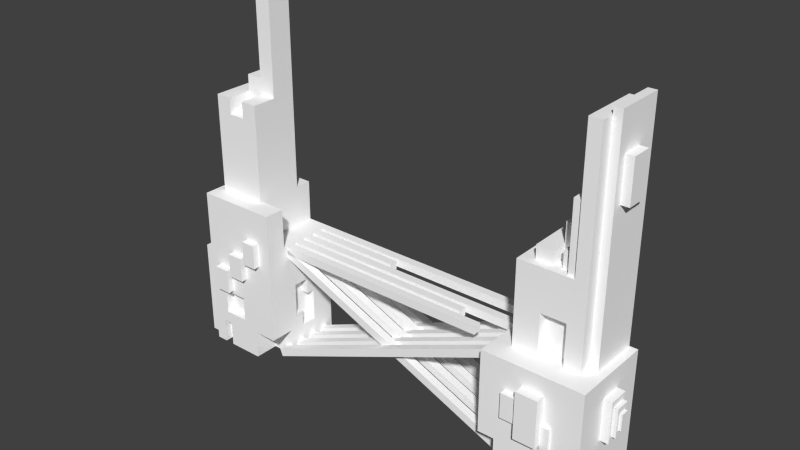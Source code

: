 # Source: architecture.blend  (saved by Blender 2.74.0; exported with 4.5.12 LTS)
import bpy
from mathutils import Matrix  # noqa: F401  (used for matrix-valued properties, if any)

bpy.ops.wm.read_factory_settings(use_empty=True)
scene = bpy.context.scene
scene.name = 'Scene'

# ---- collections
col_collection_1 = bpy.data.collections.new('Collection 1'); scene.collection.children.link(col_collection_1)

# ---- materials (node trees are filled in below, after node groups)
mat_architecture_material = bpy.data.materials.new('architecture_material')
mat_architecture_material.alpha_threshold = 0.0
mat_architecture_material.use_transparent_shadow = False
mat_architecture_material.diffuse_color = (1.0, 1.0, 1.0, 1.0)
mat_architecture_material.roughness = 0.5
mat_architecture_material.specular_intensity = 0.0

# ---- material node trees

# ---- world
world_world = bpy.data.worlds.new('World'); scene.world = world_world
world_world.color = (0.05088, 0.05088, 0.05088)
world_world.use_sun_shadow = False
world_world.sun_shadow_jitter_overblur = 0.0
world_world.cycles.sampling_method = 'MANUAL'
world_world.cycles.sample_map_resolution = 256

# ---- meshes
me_cube_1053 = bpy.data.meshes.new('Cube.1053')
me_cube_1053.from_pydata([(-1.0, -1.0, -1.0), (-1.0, -1.0, 1.0), (-1.0, 1.0, -1.0), (-1.0, 1.0, 1.0), (1.0, -1.0, -1.0), (1.0, -1.0, 1.0), (1.0, 1.0, -1.0), (1.0, 1.0, 1.0)], [], [(1, 3, 2, 0), (3, 7, 6, 2), (7, 5, 4, 6), (5, 1, 0, 4), (0, 2, 6, 4), (5, 7, 3, 1)])
me_cube_1053.materials.append(mat_architecture_material)
me_cube_1053.use_remesh_preserve_volume = False
me_cube_1053.use_remesh_preserve_attributes = False
me_cube_1053.use_mirror_vertex_groups = False
me_cube_1053.update()
me_cube_1052 = bpy.data.meshes.new('Cube.1052')
me_cube_1052.from_pydata([(-1.0, -1.0, -1.0), (-1.0, -1.0, 1.0), (-1.0, 1.0, -1.0), (-1.0, 1.0, 1.0), (1.0, -1.0, -1.0), (1.0, -1.0, 1.0), (1.0, 1.0, -1.0), (1.0, 1.0, 1.0)], [], [(1, 3, 2, 0), (3, 7, 6, 2), (7, 5, 4, 6), (5, 1, 0, 4), (0, 2, 6, 4), (5, 7, 3, 1)])
me_cube_1052.materials.append(mat_architecture_material)
me_cube_1052.use_remesh_preserve_volume = False
me_cube_1052.use_remesh_preserve_attributes = False
me_cube_1052.use_mirror_vertex_groups = False
me_cube_1052.update()
me_cube_1051 = bpy.data.meshes.new('Cube.1051')
me_cube_1051.from_pydata([(-1.0, -1.0, -1.0), (-1.0, -1.0, 1.0), (-1.0, 1.0, -1.0), (-1.0, 1.0, 1.0), (1.0, -1.0, -1.0), (1.0, -1.0, 1.0), (1.0, 1.0, -1.0), (1.0, 1.0, 1.0)], [], [(1, 3, 2, 0), (3, 7, 6, 2), (7, 5, 4, 6), (5, 1, 0, 4), (0, 2, 6, 4), (5, 7, 3, 1)])
me_cube_1051.materials.append(mat_architecture_material)
me_cube_1051.use_remesh_preserve_volume = False
me_cube_1051.use_remesh_preserve_attributes = False
me_cube_1051.use_mirror_vertex_groups = False
me_cube_1051.update()
me_cube_1050 = bpy.data.meshes.new('Cube.1050')
me_cube_1050.from_pydata([(-1.0, -1.0, -1.0), (-1.0, -1.0, 1.0), (-1.0, 1.0, -1.0), (-1.0, 1.0, 1.0), (1.0, -1.0, -1.0), (1.0, -1.0, 1.0), (1.0, 1.0, -1.0), (1.0, 1.0, 1.0)], [], [(1, 3, 2, 0), (3, 7, 6, 2), (7, 5, 4, 6), (5, 1, 0, 4), (0, 2, 6, 4), (5, 7, 3, 1)])
me_cube_1050.materials.append(mat_architecture_material)
me_cube_1050.use_remesh_preserve_volume = False
me_cube_1050.use_remesh_preserve_attributes = False
me_cube_1050.use_mirror_vertex_groups = False
me_cube_1050.update()
me_cube_1049 = bpy.data.meshes.new('Cube.1049')
me_cube_1049.from_pydata([(-1.0, -1.0, -1.0), (-1.0, -1.0, 1.0), (-1.0, 1.0, -1.0), (-1.0, 1.0, 1.0), (1.0, -1.0, -1.0), (1.0, -1.0, 1.0), (1.0, 1.0, -1.0), (1.0, 1.0, 1.0)], [], [(1, 3, 2, 0), (3, 7, 6, 2), (7, 5, 4, 6), (5, 1, 0, 4), (0, 2, 6, 4), (5, 7, 3, 1)])
me_cube_1049.materials.append(mat_architecture_material)
me_cube_1049.use_remesh_preserve_volume = False
me_cube_1049.use_remesh_preserve_attributes = False
me_cube_1049.use_mirror_vertex_groups = False
me_cube_1049.update()
me_cube_1048 = bpy.data.meshes.new('Cube.1048')
me_cube_1048.from_pydata([(-1.0, -1.0, -1.0), (-1.0, -1.0, 1.0), (-1.0, 1.0, -1.0), (-1.0, 1.0, 1.0), (1.0, -1.0, -1.0), (1.0, -1.0, 1.0), (1.0, 1.0, -1.0), (1.0, 1.0, 1.0)], [], [(1, 3, 2, 0), (3, 7, 6, 2), (7, 5, 4, 6), (5, 1, 0, 4), (0, 2, 6, 4), (5, 7, 3, 1)])
me_cube_1048.materials.append(mat_architecture_material)
me_cube_1048.use_remesh_preserve_volume = False
me_cube_1048.use_remesh_preserve_attributes = False
me_cube_1048.use_mirror_vertex_groups = False
me_cube_1048.update()
me_cube_1047 = bpy.data.meshes.new('Cube.1047')
me_cube_1047.from_pydata([(-1.0, -1.0, -1.0), (-1.0, -1.0, 1.0), (-1.0, 1.0, -1.0), (-1.0, 1.0, 1.0), (1.0, -1.0, -1.0), (1.0, -1.0, 1.0), (1.0, 1.0, -1.0), (1.0, 1.0, 1.0)], [], [(1, 3, 2, 0), (3, 7, 6, 2), (7, 5, 4, 6), (5, 1, 0, 4), (0, 2, 6, 4), (5, 7, 3, 1)])
me_cube_1047.materials.append(mat_architecture_material)
me_cube_1047.use_remesh_preserve_volume = False
me_cube_1047.use_remesh_preserve_attributes = False
me_cube_1047.use_mirror_vertex_groups = False
me_cube_1047.update()
me_cube_1046 = bpy.data.meshes.new('Cube.1046')
me_cube_1046.from_pydata([(-1.0, -1.0, -1.0), (-1.0, -1.0, 1.0), (-1.0, 1.0, -1.0), (-1.0, 1.0, 1.0), (1.0, -1.0, -1.0), (1.0, -1.0, 1.0), (1.0, 1.0, -1.0), (1.0, 1.0, 1.0)], [], [(1, 3, 2, 0), (3, 7, 6, 2), (7, 5, 4, 6), (5, 1, 0, 4), (0, 2, 6, 4), (5, 7, 3, 1)])
me_cube_1046.materials.append(mat_architecture_material)
me_cube_1046.use_remesh_preserve_volume = False
me_cube_1046.use_remesh_preserve_attributes = False
me_cube_1046.use_mirror_vertex_groups = False
me_cube_1046.update()
me_cube_1044 = bpy.data.meshes.new('Cube.1044')
me_cube_1044.from_pydata([(-1.0, -1.0, -1.0), (-1.0, -1.0, 1.0), (-1.0, 1.0, -1.0), (-1.0, 1.0, 1.0), (1.0, -1.0, -1.0), (1.0, -1.0, 1.0), (1.0, 1.0, -1.0), (1.0, 1.0, 1.0)], [], [(1, 3, 2, 0), (3, 7, 6, 2), (7, 5, 4, 6), (5, 1, 0, 4), (0, 2, 6, 4), (5, 7, 3, 1)])
me_cube_1044.materials.append(mat_architecture_material)
me_cube_1044.use_remesh_preserve_volume = False
me_cube_1044.use_remesh_preserve_attributes = False
me_cube_1044.use_mirror_vertex_groups = False
me_cube_1044.update()
me_cube_1043 = bpy.data.meshes.new('Cube.1043')
me_cube_1043.from_pydata([(-1.0, -1.0, -1.0), (-1.0, -1.0, 1.0), (-1.0, 1.0, -1.0), (-1.0, 1.0, 1.0), (1.0, -1.0, -1.0), (1.0, -1.0, 1.0), (1.0, 1.0, -1.0), (1.0, 1.0, 1.0)], [], [(1, 3, 2, 0), (3, 7, 6, 2), (7, 5, 4, 6), (5, 1, 0, 4), (0, 2, 6, 4), (5, 7, 3, 1)])
me_cube_1043.materials.append(mat_architecture_material)
me_cube_1043.use_remesh_preserve_volume = False
me_cube_1043.use_remesh_preserve_attributes = False
me_cube_1043.use_mirror_vertex_groups = False
me_cube_1043.update()
me_cube_1042 = bpy.data.meshes.new('Cube.1042')
me_cube_1042.from_pydata([(-1.0, -1.0, -1.0), (-1.0, -1.0, 1.0), (-1.0, 1.0, -1.0), (-1.0, 1.0, 1.0), (1.0, -1.0, -1.0), (1.0, -1.0, 1.0), (1.0, 1.0, -1.0), (1.0, 1.0, 1.0)], [], [(1, 3, 2, 0), (3, 7, 6, 2), (7, 5, 4, 6), (5, 1, 0, 4), (0, 2, 6, 4), (5, 7, 3, 1)])
me_cube_1042.materials.append(mat_architecture_material)
me_cube_1042.use_remesh_preserve_volume = False
me_cube_1042.use_remesh_preserve_attributes = False
me_cube_1042.use_mirror_vertex_groups = False
me_cube_1042.update()
me_cube_1041 = bpy.data.meshes.new('Cube.1041')
me_cube_1041.from_pydata([(-1.0, -1.0, -1.0), (-1.0, -1.0, 1.0), (-1.0, 1.0, -1.0), (-1.0, 1.0, 1.0), (1.0, -1.0, -1.0), (1.0, -1.0, 1.0), (1.0, 1.0, -1.0), (1.0, 1.0, 1.0)], [], [(1, 3, 2, 0), (3, 7, 6, 2), (7, 5, 4, 6), (5, 1, 0, 4), (0, 2, 6, 4), (5, 7, 3, 1)])
me_cube_1041.materials.append(mat_architecture_material)
me_cube_1041.use_remesh_preserve_volume = False
me_cube_1041.use_remesh_preserve_attributes = False
me_cube_1041.use_mirror_vertex_groups = False
me_cube_1041.update()
me_cube_1037 = bpy.data.meshes.new('Cube.1037')
me_cube_1037.from_pydata([(-1.0, -1.0, -1.0), (-1.0, -1.0, 1.0), (-1.0, 1.0, -1.0), (-1.0, 1.0, 1.0), (1.0, -1.0, -1.0), (1.0, -1.0, 1.0), (1.0, 1.0, -1.0), (1.0, 1.0, 1.0)], [], [(1, 3, 2, 0), (3, 7, 6, 2), (7, 5, 4, 6), (5, 1, 0, 4), (0, 2, 6, 4), (5, 7, 3, 1)])
me_cube_1037.materials.append(mat_architecture_material)
me_cube_1037.use_remesh_preserve_volume = False
me_cube_1037.use_remesh_preserve_attributes = False
me_cube_1037.use_mirror_vertex_groups = False
me_cube_1037.update()
me_cube_1036 = bpy.data.meshes.new('Cube.1036')
me_cube_1036.from_pydata([(-1.0, -1.0, -1.0), (-1.0, -1.0, 1.0), (-1.0, 1.0, -1.0), (-1.0, 1.0, 1.0), (1.0, -1.0, -1.0), (1.0, -1.0, 1.0), (1.0, 1.0, -1.0), (1.0, 1.0, 1.0)], [], [(1, 3, 2, 0), (3, 7, 6, 2), (7, 5, 4, 6), (5, 1, 0, 4), (0, 2, 6, 4), (5, 7, 3, 1)])
me_cube_1036.materials.append(mat_architecture_material)
me_cube_1036.use_remesh_preserve_volume = False
me_cube_1036.use_remesh_preserve_attributes = False
me_cube_1036.use_mirror_vertex_groups = False
me_cube_1036.update()
me_cube_1035 = bpy.data.meshes.new('Cube.1035')
me_cube_1035.from_pydata([(-1.0, -1.0, -1.0), (-1.0, -1.0, 1.0), (-1.0, 1.0, -1.0), (-1.0, 1.0, 1.0), (1.0, -1.0, -1.0), (1.0, -1.0, 1.0), (1.0, 1.0, -1.0), (1.0, 1.0, 1.0)], [], [(1, 3, 2, 0), (3, 7, 6, 2), (7, 5, 4, 6), (5, 1, 0, 4), (0, 2, 6, 4), (5, 7, 3, 1)])
me_cube_1035.materials.append(mat_architecture_material)
me_cube_1035.use_remesh_preserve_volume = False
me_cube_1035.use_remesh_preserve_attributes = False
me_cube_1035.use_mirror_vertex_groups = False
me_cube_1035.update()
me_cube_1034 = bpy.data.meshes.new('Cube.1034')
me_cube_1034.from_pydata([(-1.0, -1.0, -1.0), (-1.0, -1.0, 1.0), (-1.0, 1.0, -1.0), (-1.0, 1.0, 1.0), (1.0, -1.0, -1.0), (1.0, -1.0, 1.0), (1.0, 1.0, -1.0), (1.0, 1.0, 1.0)], [], [(1, 3, 2, 0), (3, 7, 6, 2), (7, 5, 4, 6), (5, 1, 0, 4), (0, 2, 6, 4), (5, 7, 3, 1)])
me_cube_1034.materials.append(mat_architecture_material)
me_cube_1034.use_remesh_preserve_volume = False
me_cube_1034.use_remesh_preserve_attributes = False
me_cube_1034.use_mirror_vertex_groups = False
me_cube_1034.update()
me_cube_1033 = bpy.data.meshes.new('Cube.1033')
me_cube_1033.from_pydata([(-1.0, -1.0, -1.0), (-1.0, -1.0, 1.0), (-1.0, 1.0, -1.0), (-1.0, 1.0, 1.0), (1.0, -1.0, -1.0), (1.0, -1.0, 1.0), (1.0, 1.0, -1.0), (1.0, 1.0, 1.0)], [], [(1, 3, 2, 0), (3, 7, 6, 2), (7, 5, 4, 6), (5, 1, 0, 4), (0, 2, 6, 4), (5, 7, 3, 1)])
me_cube_1033.materials.append(mat_architecture_material)
me_cube_1033.use_remesh_preserve_volume = False
me_cube_1033.use_remesh_preserve_attributes = False
me_cube_1033.use_mirror_vertex_groups = False
me_cube_1033.update()
me_cube_1032 = bpy.data.meshes.new('Cube.1032')
me_cube_1032.from_pydata([(-1.0, -1.0, 1.0), (-1.0, 1.0, 1.0), (-1.0, 1.0, -1.0), (-1.0, -1.0, -1.0), (1.0, -1.0, 1.0), (-0.25, -1.0, -1.0), (-0.25, -1.0, -4.768e-07), (0.5, -1.0, -4.768e-07), (0.5, -1.0, -1.0), (1.0, -1.0, -1.0), (1.0, 1.0, 1.0), (1.0, 1.0, -1.0), (0.5, -0.6749, -1.0), (-0.25, -0.6749, -1.0), (-0.25, -0.6749, -4.768e-07), (0.5, -0.6749, -4.768e-07)], [], [(0, 1, 2, 3), (4, 0, 3, 5, 6, 7, 8, 9), (4, 10, 1, 0), (1, 10, 11, 2), (3, 2, 11, 9, 8, 12, 13, 5), (10, 4, 9, 11), (6, 5, 13, 14), (7, 6, 14, 15), (13, 12, 15, 14), (15, 12, 8, 7)])
me_cube_1032.materials.append(mat_architecture_material)
me_cube_1032.use_remesh_preserve_volume = False
me_cube_1032.use_remesh_preserve_attributes = False
me_cube_1032.use_mirror_vertex_groups = False
me_cube_1032.update()
me_cube_1031 = bpy.data.meshes.new('Cube.1031')
me_cube_1031.from_pydata([(-1.0, -1.0, -1.0), (-1.0, -1.0, 1.0), (-1.0, 1.0, -1.0), (-1.0, 1.0, 1.0), (1.0, -1.0, -1.0), (1.0, -1.0, 1.0), (1.0, 1.0, -1.0), (1.0, 1.0, 1.0)], [], [(1, 3, 2, 0), (3, 7, 6, 2), (7, 5, 4, 6), (5, 1, 0, 4), (0, 2, 6, 4), (5, 7, 3, 1)])
me_cube_1031.materials.append(mat_architecture_material)
me_cube_1031.use_remesh_preserve_volume = False
me_cube_1031.use_remesh_preserve_attributes = False
me_cube_1031.use_mirror_vertex_groups = False
me_cube_1031.update()
me_cube_1030 = bpy.data.meshes.new('Cube.1030')
me_cube_1030.from_pydata([(-1.0, -1.0, -1.0), (-1.0, -1.0, 1.0), (-1.0, 1.0, -1.0), (-1.0, 1.0, 1.0), (1.0, -1.0, -1.0), (1.0, -1.0, 1.0), (1.0, 1.0, -1.0), (1.0, 1.0, 1.0)], [], [(1, 3, 2, 0), (3, 7, 6, 2), (7, 5, 4, 6), (5, 1, 0, 4), (0, 2, 6, 4), (5, 7, 3, 1)])
me_cube_1030.materials.append(mat_architecture_material)
me_cube_1030.use_remesh_preserve_volume = False
me_cube_1030.use_remesh_preserve_attributes = False
me_cube_1030.use_mirror_vertex_groups = False
me_cube_1030.update()
me_cube_1029 = bpy.data.meshes.new('Cube.1029')
me_cube_1029.from_pydata([(-1.0, -1.0, -1.0), (-1.0, -1.0, 1.0), (-1.0, 1.0, -1.0), (-1.0, 1.0, 1.0), (1.0, -1.0, -1.0), (1.0, -1.0, 1.0), (1.0, 1.0, -1.0), (1.0, 1.0, 1.0)], [], [(1, 3, 2, 0), (3, 7, 6, 2), (7, 5, 4, 6), (5, 1, 0, 4), (0, 2, 6, 4), (5, 7, 3, 1)])
me_cube_1029.materials.append(mat_architecture_material)
me_cube_1029.use_remesh_preserve_volume = False
me_cube_1029.use_remesh_preserve_attributes = False
me_cube_1029.use_mirror_vertex_groups = False
me_cube_1029.update()
me_cube_1028 = bpy.data.meshes.new('Cube.1028')
me_cube_1028.from_pydata([(-1.0, -1.0, -1.0), (-1.0, -1.0, 1.0), (-1.0, 1.0, -1.0), (-1.0, 1.0, 1.0), (1.0, -1.0, -1.0), (1.0, -1.0, 1.0), (1.0, 1.0, -1.0), (1.0, 1.0, 1.0)], [], [(1, 3, 2, 0), (3, 7, 6, 2), (7, 5, 4, 6), (5, 1, 0, 4), (0, 2, 6, 4), (5, 7, 3, 1)])
me_cube_1028.materials.append(mat_architecture_material)
me_cube_1028.use_remesh_preserve_volume = False
me_cube_1028.use_remesh_preserve_attributes = False
me_cube_1028.use_mirror_vertex_groups = False
me_cube_1028.update()
me_cube_1027 = bpy.data.meshes.new('Cube.1027')
me_cube_1027.from_pydata([(-1.4, -1.0, 1.9), (-1.4, 1.0, 1.9), (-1.4, 1.0, -0.1), (-1.4, -1.0, -0.1), (1.0, -1.0, 1.9), (1.0, -1.0, -0.1), (1.0, 1.0, 1.9), (-0.6612, 1.0, 1.321), (-0.6612, 1.0, 0.5207), (0.1388, 1.0, 1.321), (-0.02121, 1.0, 1.321), (-0.02121, 1.0, 1.801), (-0.5012, 1.0, 1.801), (-0.5012, 1.0, 1.321), (1.0, 1.0, -0.1), (-0.5012, 0.7255, 1.321), (-0.6612, 0.7255, 1.321), (-0.6612, 0.7255, 0.5207), (-0.1012, 1.0, 0.5207), (-0.1012, 1.0, 0.02073), (0.3788, 1.0, 0.02073), (0.3788, 1.0, 0.8207), (0.1388, 1.0, 0.8207), (0.1388, 0.7255, 1.321), (-0.02121, 0.7255, 1.321), (0.1388, 0.7255, 0.5207), (-0.5012, 0.7255, 1.241), (-0.02121, 0.7255, 1.241), (0.1388, 0.8674, 0.5207), (-0.1012, 0.8674, 0.5207), (-0.1012, 0.8674, 0.02073), (0.3788, 0.8674, 0.02073), (0.3788, 0.8674, 0.8207), (0.1388, 0.8674, 0.8207), (-1.0, -1.0, -0.1), (-1.0, 1.0, -0.1), (-1.0, 1.0, -1.1), (-1.0, -1.0, -1.1), (1.0, -1.0, -0.1), (0.2, -1.0, -1.1), (0.2, -1.0, -0.1), (1.0, -1.0, -0.1), (1.0, 1.0, -0.1), (1.0, 1.0, -1.1), (1.0, -0.2, -1.1), (0.2, -0.2, -1.1), (1.0, -0.2, -0.1), (0.2, -0.2, -0.1), (-0.5012, 0.6094, 1.801), (-0.5012, 0.6094, 1.241), (-0.02121, 0.6094, 1.801), (-0.02121, 0.6094, 1.241)], [], [(0, 1, 2, 3), (4, 0, 3, 5), (4, 6, 1, 0), (7, 8, 2, 1, 6, 9, 10, 11, 12, 13), (3, 2, 14, 5), (6, 4, 5, 14), (7, 13, 15, 16), (8, 7, 16, 17), (8, 18, 19, 20, 21, 22, 9, 6, 14, 2), (10, 9, 23, 24), (23, 25, 17, 16, 15, 26, 27, 24), (18, 8, 17, 25, 28, 29), (19, 18, 29, 30), (20, 19, 30, 31), (21, 20, 31, 32), (32, 33, 22, 21), (9, 22, 33, 28, 25, 23), (32, 31, 30, 29, 28, 33), (48, 49, 26, 15, 13, 12), (50, 51, 49, 48), (12, 11, 50, 48), (27, 26, 49, 51), (11, 10, 24, 27, 51, 50), (34, 35, 36, 37), (38, 34, 37, 39, 40, 41), (35, 42, 43, 36), (37, 36, 43, 44, 45, 39), (42, 38, 41, 46, 44, 43), (40, 39, 45, 47), (46, 41, 40, 47), (47, 45, 44, 46)])
me_cube_1027.materials.append(mat_architecture_material)
me_cube_1027.use_remesh_preserve_volume = False
me_cube_1027.use_remesh_preserve_attributes = False
me_cube_1027.use_mirror_vertex_groups = False
me_cube_1027.update()
me_cube_1020 = bpy.data.meshes.new('Cube.1020')
me_cube_1020.from_pydata([(-1.0, -1.0, -1.0), (-1.0, -1.0, 1.0), (-1.0, 1.0, -1.0), (-1.0, 1.0, 1.0), (1.0, -1.0, -1.0), (1.0, -1.0, 1.0), (1.0, 1.0, -1.0), (1.0, 1.0, 1.0)], [], [(1, 3, 2, 0), (3, 7, 6, 2), (7, 5, 4, 6), (5, 1, 0, 4), (0, 2, 6, 4), (5, 7, 3, 1)])
me_cube_1020.materials.append(mat_architecture_material)
me_cube_1020.use_remesh_preserve_volume = False
me_cube_1020.use_remesh_preserve_attributes = False
me_cube_1020.use_mirror_vertex_groups = False
me_cube_1020.update()
me_cube_1019 = bpy.data.meshes.new('Cube.1019')
me_cube_1019.from_pydata([(-1.0, -1.0, -1.0), (-1.0, -1.0, 1.0), (-1.0, 1.0, -1.0), (-1.0, 1.0, 1.0), (1.0, -1.0, -1.0), (1.0, -1.0, 1.0), (1.0, 1.0, -1.0), (1.0, 1.0, 1.0)], [], [(1, 3, 2, 0), (3, 7, 6, 2), (7, 5, 4, 6), (5, 1, 0, 4), (0, 2, 6, 4), (5, 7, 3, 1)])
me_cube_1019.materials.append(mat_architecture_material)
me_cube_1019.use_remesh_preserve_volume = False
me_cube_1019.use_remesh_preserve_attributes = False
me_cube_1019.use_mirror_vertex_groups = False
me_cube_1019.update()
me_cube_1018 = bpy.data.meshes.new('Cube.1018')
me_cube_1018.from_pydata([(-1.0, -1.0, -1.0), (-1.0, -1.0, 1.0), (-1.0, 1.0, -1.0), (-1.0, 1.0, 1.0), (1.0, -1.0, -1.0), (1.0, -1.0, 1.0), (1.0, 1.0, -1.0), (1.0, 1.0, 1.0)], [], [(1, 3, 2, 0), (3, 7, 6, 2), (7, 5, 4, 6), (5, 1, 0, 4), (0, 2, 6, 4), (5, 7, 3, 1)])
me_cube_1018.materials.append(mat_architecture_material)
me_cube_1018.use_remesh_preserve_volume = False
me_cube_1018.use_remesh_preserve_attributes = False
me_cube_1018.use_mirror_vertex_groups = False
me_cube_1018.update()
me_cube_1017 = bpy.data.meshes.new('Cube.1017')
me_cube_1017.from_pydata([(-1.0, -1.0, -1.0), (-1.0, -1.0, 1.0), (-1.0, 1.0, -1.0), (-1.0, 1.0, 1.0), (1.0, -1.0, -1.0), (1.0, -1.0, 1.0), (1.0, 1.0, -1.0), (1.0, 1.0, 1.0)], [], [(1, 3, 2, 0), (3, 7, 6, 2), (7, 5, 4, 6), (5, 1, 0, 4), (0, 2, 6, 4), (5, 7, 3, 1)])
me_cube_1017.materials.append(mat_architecture_material)
me_cube_1017.use_remesh_preserve_volume = False
me_cube_1017.use_remesh_preserve_attributes = False
me_cube_1017.use_mirror_vertex_groups = False
me_cube_1017.update()
me_cube_1016 = bpy.data.meshes.new('Cube.1016')
me_cube_1016.from_pydata([(-1.0, -1.0, -1.0), (-1.0, -1.0, 1.0), (-1.0, 1.0, -1.0), (-1.0, 1.0, 1.0), (1.0, -1.0, -1.0), (1.0, -1.0, 1.0), (1.0, 1.0, -1.0), (1.0, 1.0, 1.0)], [], [(1, 3, 2, 0), (3, 7, 6, 2), (7, 5, 4, 6), (5, 1, 0, 4), (0, 2, 6, 4), (5, 7, 3, 1)])
me_cube_1016.materials.append(mat_architecture_material)
me_cube_1016.use_remesh_preserve_volume = False
me_cube_1016.use_remesh_preserve_attributes = False
me_cube_1016.use_mirror_vertex_groups = False
me_cube_1016.update()
me_cube_1015 = bpy.data.meshes.new('Cube.1015')
me_cube_1015.from_pydata([(-1.0, -1.0, -1.0), (-1.0, -1.0, 1.0), (-1.0, 1.0, -1.0), (-1.0, 1.0, 1.0), (1.0, -1.0, -1.0), (1.0, -1.0, 1.0), (1.0, 1.0, -1.0), (1.0, 1.0, 1.0)], [], [(1, 3, 2, 0), (3, 7, 6, 2), (7, 5, 4, 6), (5, 1, 0, 4), (0, 2, 6, 4), (5, 7, 3, 1)])
me_cube_1015.materials.append(mat_architecture_material)
me_cube_1015.use_remesh_preserve_volume = False
me_cube_1015.use_remesh_preserve_attributes = False
me_cube_1015.use_mirror_vertex_groups = False
me_cube_1015.update()
me_cube_1014 = bpy.data.meshes.new('Cube.1014')
me_cube_1014.from_pydata([(-1.0, -1.0, -1.0), (-1.0, -1.0, 1.0), (-1.0, 1.0, -1.0), (-1.0, 1.0, 1.0), (1.0, -1.0, -1.0), (1.0, -1.0, 1.0), (1.0, 1.0, -1.0), (1.0, 1.0, 1.0)], [], [(1, 3, 2, 0), (3, 7, 6, 2), (7, 5, 4, 6), (5, 1, 0, 4), (0, 2, 6, 4), (5, 7, 3, 1)])
me_cube_1014.materials.append(mat_architecture_material)
me_cube_1014.use_remesh_preserve_volume = False
me_cube_1014.use_remesh_preserve_attributes = False
me_cube_1014.use_mirror_vertex_groups = False
me_cube_1014.update()
me_cube_1012 = bpy.data.meshes.new('Cube.1012')
me_cube_1012.from_pydata([(-1.0, -1.0, -1.0), (-1.0, -1.0, 1.0), (-1.0, 1.0, -1.0), (-1.0, 1.0, 1.0), (1.0, -1.0, -1.0), (1.0, -1.0, 1.0), (1.0, 1.0, -1.0), (1.0, 1.0, 1.0)], [], [(1, 3, 2, 0), (3, 7, 6, 2), (7, 5, 4, 6), (5, 1, 0, 4), (0, 2, 6, 4), (5, 7, 3, 1)])
me_cube_1012.materials.append(mat_architecture_material)
me_cube_1012.use_remesh_preserve_volume = False
me_cube_1012.use_remesh_preserve_attributes = False
me_cube_1012.use_mirror_vertex_groups = False
me_cube_1012.update()
me_cube_1011 = bpy.data.meshes.new('Cube.1011')
me_cube_1011.from_pydata([(-1.0, -1.0, -1.0), (-1.0, -1.0, 1.0), (-1.0, 1.0, -1.0), (-1.0, 1.0, 1.0), (1.0, -1.0, -1.0), (1.0, -1.0, 1.0), (1.0, 1.0, -1.0), (1.0, 1.0, 1.0)], [], [(1, 3, 2, 0), (3, 7, 6, 2), (7, 5, 4, 6), (5, 1, 0, 4), (0, 2, 6, 4), (5, 7, 3, 1)])
me_cube_1011.materials.append(mat_architecture_material)
me_cube_1011.use_remesh_preserve_volume = False
me_cube_1011.use_remesh_preserve_attributes = False
me_cube_1011.use_mirror_vertex_groups = False
me_cube_1011.update()
me_cube_1010 = bpy.data.meshes.new('Cube.1010')
me_cube_1010.from_pydata([(-1.0, -1.0, -1.0), (-1.0, -1.0, 1.0), (-1.0, 1.0, -1.0), (-1.0, 1.0, 1.0), (1.0, -1.0, -1.0), (1.0, -1.0, 1.0), (1.0, 1.0, -1.0), (1.0, 1.0, 1.0)], [], [(1, 3, 2, 0), (3, 7, 6, 2), (7, 5, 4, 6), (5, 1, 0, 4), (0, 2, 6, 4), (5, 7, 3, 1)])
me_cube_1010.materials.append(mat_architecture_material)
me_cube_1010.use_remesh_preserve_volume = False
me_cube_1010.use_remesh_preserve_attributes = False
me_cube_1010.use_mirror_vertex_groups = False
me_cube_1010.update()
me_cube_1009 = bpy.data.meshes.new('Cube.1009')
me_cube_1009.from_pydata([(-1.0, -1.0, -1.0), (-1.0, -1.0, 1.0), (-1.0, 1.0, -1.0), (-1.0, 1.0, 1.0), (1.0, -1.0, -1.0), (1.0, -1.0, 1.0), (1.0, 1.0, -1.0), (1.0, 1.0, 1.0)], [], [(1, 3, 2, 0), (3, 7, 6, 2), (7, 5, 4, 6), (5, 1, 0, 4), (0, 2, 6, 4), (5, 7, 3, 1)])
me_cube_1009.materials.append(mat_architecture_material)
me_cube_1009.use_remesh_preserve_volume = False
me_cube_1009.use_remesh_preserve_attributes = False
me_cube_1009.use_mirror_vertex_groups = False
me_cube_1009.update()
me_cube_1008 = bpy.data.meshes.new('Cube.1008')
me_cube_1008.from_pydata([(-1.0, -1.0, -1.0), (-1.0, -1.0, 1.0), (-1.0, 1.0, -1.0), (-1.0, 1.0, 1.0), (1.0, -1.0, -1.0), (1.0, -1.0, 1.0), (1.0, 1.0, -1.0), (1.0, 1.0, 1.0)], [], [(1, 3, 2, 0), (3, 7, 6, 2), (7, 5, 4, 6), (5, 1, 0, 4), (0, 2, 6, 4), (5, 7, 3, 1)])
me_cube_1008.materials.append(mat_architecture_material)
me_cube_1008.use_remesh_preserve_volume = False
me_cube_1008.use_remesh_preserve_attributes = False
me_cube_1008.use_mirror_vertex_groups = False
me_cube_1008.update()
me_cube_1007 = bpy.data.meshes.new('Cube.1007')
me_cube_1007.from_pydata([(-1.0, -1.0, -1.0), (-1.0, -1.0, 1.0), (-1.0, 1.0, -1.0), (-1.0, 1.0, 1.0), (1.0, -1.0, -1.0), (1.0, -1.0, 1.0), (1.0, 1.0, -1.0), (1.0, 1.0, 1.0)], [], [(1, 3, 2, 0), (3, 7, 6, 2), (7, 5, 4, 6), (5, 1, 0, 4), (0, 2, 6, 4), (5, 7, 3, 1)])
me_cube_1007.materials.append(mat_architecture_material)
me_cube_1007.use_remesh_preserve_volume = False
me_cube_1007.use_remesh_preserve_attributes = False
me_cube_1007.use_mirror_vertex_groups = False
me_cube_1007.update()
me_cube_1006 = bpy.data.meshes.new('Cube.1006')
me_cube_1006.from_pydata([(-1.0, -1.0, -1.0), (-1.0, -1.0, 1.0), (-1.0, 1.0, -1.0), (-1.0, 1.0, 1.0), (1.0, -1.0, -1.0), (1.0, -1.0, 1.0), (1.0, 1.0, -1.0), (1.0, 1.0, 1.0)], [], [(1, 3, 2, 0), (3, 7, 6, 2), (7, 5, 4, 6), (5, 1, 0, 4), (0, 2, 6, 4), (5, 7, 3, 1)])
me_cube_1006.materials.append(mat_architecture_material)
me_cube_1006.use_remesh_preserve_volume = False
me_cube_1006.use_remesh_preserve_attributes = False
me_cube_1006.use_mirror_vertex_groups = False
me_cube_1006.update()
me_cube = bpy.data.meshes.new('Cube')
me_cube.from_pydata([(1.0, -1.0, 3.0), (1.0, -0.5, 3.0), (0.4, -0.5, 3.0), (0.4, 1.0, 3.0), (-1.0, 1.0, 3.0), (-1.0, -1.0, 3.0), (-0.57, -1.0, -0.1), (-0.57, -1.0, 0.5), (-1.0, -1.0, -1.0), (-0.72, -1.0, -1.0), (-0.72, -1.0, -0.4), (-0.48, -1.0, -0.4), (1.0, -0.2, 0.8773), (1.0, 1.0, 2.0), (1.0, -0.5, 2.0), (1.0, -1.0, -0.3), (1.0, -0.4, -0.3), (1.0, -0.2, 0.07732), (0.4, -0.5, 2.0), (0.4, 1.0, 2.0), (0.4, 1.0, 1.4), (-0.4, 1.0, 1.4), (-0.4, 1.0, 0.6), (0.4, 1.0, 0.6), (0.4, 1.0, 0.4), (-0.4, 1.0, 0.4), (-0.4, 1.0, -0.4), (-1.0, 1.0, -1.0), (-1.0, 2.98e-08, 0.7), (-1.0, 2.98e-08, -0.1), (-0.48, -1.0, -1.0), (0.4, -1.0, -1.0), (0.4, -1.0, -0.3), (0.03, -1.0, 0.5), (0.03, -1.0, -0.1), (-0.57, -0.8, -0.1), (-0.57, -0.8, 0.5), (1.0, 1.0, -1.0), (1.0, -0.4, -1.0), (0.4, -0.4, -1.0), (-0.48, -0.8, -1.0), (-0.72, -0.8, -1.0), (-0.72, -0.8, -0.4), (-0.48, -0.8, -0.4), (0.7952, -0.2, 0.07732), (0.7952, -0.2, 0.8773), (1.0, 0.2, 0.8773), (1.0, 0.2, 0.4773), (1.0, 0.4, 0.4773), (1.0, 0.4, -0.3227), (1.0, 2.98e-08, -0.3227), (1.0, 2.98e-08, 0.07732), (0.4, -0.4, -0.3), (0.4, 1.0, -0.4), (0.4, 0.69, 1.4), (-0.4, 0.69, 1.4), (-0.4, 0.69, 0.6), (0.4, 0.69, 0.6), (0.4, 0.69, 0.4), (-0.4, 0.69, 0.4), (-0.4, 0.69, -0.4), (-1.0, 0.8, -0.1), (-1.0, 0.8, 0.7), (-1.4, 2.98e-08, 0.7), (-1.4, 2.98e-08, -0.1), (0.03, -0.8, -0.1), (0.03, -0.8, 0.5), (0.7952, 0.2, 0.8773), (0.7952, 2.98e-08, 0.07732), (0.7952, 2.98e-08, 0.4773), (0.7952, 0.2, 0.4773), (0.4, 0.69, -0.4), (-1.4, 0.8, 0.7), (-1.4, 0.8, -0.1), (0.7952, 0.2, 0.07732), (0.7952, 2.98e-08, -0.3227), (0.7952, 0.4, -0.3227), (0.7952, 0.4, 0.4773)], [], [(0, 1, 2, 3, 4, 5), (6, 7, 0, 5, 8, 9, 10, 11), (12, 13, 14, 1, 0, 15, 16, 17), (2, 1, 14, 18), (19, 3, 2, 18), (3, 19, 20, 21, 22, 23, 24, 25, 26, 27, 4), (28, 29, 27, 8, 5, 4), (6, 11, 30, 31, 32, 15, 0, 7, 33, 34), (7, 6, 35, 36), (8, 27, 37, 38, 39, 31, 30, 40, 41, 9), (10, 9, 41, 42), (11, 10, 42, 43), (12, 17, 44, 45), (12, 46, 47, 48, 49, 50, 51, 17, 16, 38, 37, 13), (18, 14, 13, 19), (16, 15, 32, 52), (37, 27, 26, 53, 24, 23, 20, 19, 13), (21, 20, 54, 55), (22, 21, 55, 56), (23, 22, 56, 57), (25, 24, 58, 59), (26, 25, 59, 60), (28, 4, 27, 29, 61, 62), (28, 63, 64, 29), (35, 6, 34, 65), (30, 11, 43, 40), (32, 31, 39, 52), (7, 36, 66, 33), (66, 65, 34, 33), (36, 35, 65, 66), (52, 39, 38, 16), (42, 41, 40, 43), (46, 12, 45, 67), (68, 44, 17, 51), (45, 44, 68, 69, 70, 67), (47, 46, 67, 70), (53, 26, 60, 71), (24, 53, 71, 58), (20, 23, 57, 54), (54, 57, 56, 55), (58, 71, 60, 59), (62, 72, 63, 28), (29, 64, 73, 61), (61, 73, 72, 62), (63, 72, 73, 64), (68, 74, 70, 69), (70, 74, 68, 75, 76, 77), (48, 47, 70, 77), (49, 48, 77, 76), (50, 49, 76, 75), (68, 51, 50, 75)])
me_cube.materials.append(mat_architecture_material)
me_cube.use_remesh_preserve_volume = False
me_cube.use_remesh_preserve_attributes = False
me_cube.use_mirror_vertex_groups = False
me_cube.update()

# ---- objects
ob_cube_037 = bpy.data.objects.new('Cube.037', me_cube_1053)
ob_cube_036 = bpy.data.objects.new('Cube.036', me_cube_1052)
ob_cube_035 = bpy.data.objects.new('Cube.035', me_cube_1051)
ob_cube_034 = bpy.data.objects.new('Cube.034', me_cube_1050)
ob_cube_033 = bpy.data.objects.new('Cube.033', me_cube_1049)
ob_cube_032 = bpy.data.objects.new('Cube.032', me_cube_1048)
ob_cube_031 = bpy.data.objects.new('Cube.031', me_cube_1047)
ob_cube_030 = bpy.data.objects.new('Cube.030', me_cube_1046)
ob_cube_029 = bpy.data.objects.new('Cube.029', me_cube_1044)
ob_cube_028 = bpy.data.objects.new('Cube.028', me_cube_1043)
ob_cube_027 = bpy.data.objects.new('Cube.027', me_cube_1042)
ob_cube_026 = bpy.data.objects.new('Cube.026', me_cube_1041)
ob_cube_025 = bpy.data.objects.new('Cube.025', me_cube_1037)
ob_cube_024 = bpy.data.objects.new('Cube.024', me_cube_1036)
ob_cube_023 = bpy.data.objects.new('Cube.023', me_cube_1035)
ob_cube_022 = bpy.data.objects.new('Cube.022', me_cube_1034)
ob_cube_021 = bpy.data.objects.new('Cube.021', me_cube_1033)
ob_cube_020 = bpy.data.objects.new('Cube.020', me_cube_1032)
ob_cube_019 = bpy.data.objects.new('Cube.019', me_cube_1031)
ob_cube_018 = bpy.data.objects.new('Cube.018', me_cube_1030)
ob_cube_015 = bpy.data.objects.new('Cube.015', me_cube_1029)
ob_cube_017 = bpy.data.objects.new('Cube.017', me_cube_1028)
ob_cube_016 = bpy.data.objects.new('Cube.016', me_cube_1027)
ob_cube_014 = bpy.data.objects.new('Cube.014', me_cube_1020)
ob_cube_013 = bpy.data.objects.new('Cube.013', me_cube_1019)
ob_cube_012 = bpy.data.objects.new('Cube.012', me_cube_1018)
ob_cube_011 = bpy.data.objects.new('Cube.011', me_cube_1017)
ob_cube_010 = bpy.data.objects.new('Cube.010', me_cube_1016)
ob_cube_009 = bpy.data.objects.new('Cube.009', me_cube_1015)
ob_cube_008 = bpy.data.objects.new('Cube.008', me_cube_1014)
ob_cube_007 = bpy.data.objects.new('Cube.007', me_cube_1012)
ob_cube_006 = bpy.data.objects.new('Cube.006', me_cube_1011)
ob_cube_005 = bpy.data.objects.new('Cube.005', me_cube_1010)
ob_cube_004 = bpy.data.objects.new('Cube.004', me_cube_1009)
ob_cube_003 = bpy.data.objects.new('Cube.003', me_cube_1008)
ob_cube_002 = bpy.data.objects.new('Cube.002', me_cube_1007)
ob_cube_001 = bpy.data.objects.new('Cube.001', me_cube_1006)
ob_cube = bpy.data.objects.new('Cube', me_cube)

# ---- transforms, parenting, visibility, modifiers, constraints
ob_cube_037.location = (4.128, -0.5, 0.491)
ob_cube_037.rotation_euler = (1.15e-08, 0.3997, -3.142)
ob_cube_037.scale = (3.595, 0.1, -0.1)
ob_cube_037.lineart.crease_threshold = 0.0
ob_cube_036.location = (4.128, -0.1, 0.491)
ob_cube_036.rotation_euler = (1.15e-08, 0.3997, -3.142)
ob_cube_036.scale = (3.595, 0.1, -0.1)
ob_cube_036.lineart.crease_threshold = 0.0
ob_cube_035.location = (4.128, 0.3, 0.491)
ob_cube_035.rotation_euler = (1.15e-08, 0.3997, -3.142)
ob_cube_035.scale = (3.595, 0.1, -0.1)
ob_cube_035.lineart.crease_threshold = 0.0
ob_cube_034.location = (4.128, 0.7, 0.491)
ob_cube_034.rotation_euler = (1.15e-08, 0.3997, -3.142)
ob_cube_034.scale = (3.595, 0.1, -0.1)
ob_cube_034.lineart.crease_threshold = 0.0
ob_cube_033.location = (4.128, -0.3, 0.491)
ob_cube_033.rotation_euler = (1.15e-08, 0.3997, 5.676e-08)
ob_cube_033.scale = (3.595, 0.1, -0.1)
ob_cube_033.lineart.crease_threshold = 0.0
ob_cube_032.location = (4.128, 0.1, 0.491)
ob_cube_032.rotation_euler = (1.15e-08, 0.3997, 5.676e-08)
ob_cube_032.scale = (3.595, 0.1, -0.1)
ob_cube_032.lineart.crease_threshold = 0.0
ob_cube_031.location = (4.128, 0.5, 0.491)
ob_cube_031.rotation_euler = (1.15e-08, 0.3997, 5.676e-08)
ob_cube_031.scale = (3.595, 0.1, -0.1)
ob_cube_031.lineart.crease_threshold = 0.0
ob_cube_030.location = (4.128, 0.9, 0.491)
ob_cube_030.rotation_euler = (1.15e-08, 0.3997, 5.676e-08)
ob_cube_030.scale = (3.595, 0.1, -0.1)
ob_cube_030.lineart.crease_threshold = 0.0
ob_cube_029.location = (9.3, 0.26, 6.0)
ob_cube_029.scale = (0.1, 0.25, 0.5)
ob_cube_029.lineart.crease_threshold = 0.0
ob_cube_028.location = (9.73, 0.0, 1.0)
ob_cube_028.scale = (0.03, 0.1, 0.2)
ob_cube_028.lineart.crease_threshold = 0.0
ob_cube_027.location = (9.65, 0.0, 1.0)
ob_cube_027.scale = (0.05, 0.175, 0.35)
ob_cube_027.lineart.crease_threshold = 0.0
ob_cube_026.location = (9.5, 0.0, 1.0)
ob_cube_026.scale = (0.1, 0.25, 0.5)
ob_cube_026.lineart.crease_threshold = 0.0
ob_cube_025.location = (8.4, 0.2, 4.2)
ob_cube_025.scale = (0.1, 0.49, 0.2)
ob_cube_025.lineart.crease_threshold = 0.0
ob_cube_024.location = (8.6, 0.2, 4.8)
ob_cube_024.scale = (0.1, 0.63, 0.8)
ob_cube_024.lineart.crease_threshold = 0.0
ob_cube_023.location = (8.2, 0.2, 4.4)
ob_cube_023.scale = (0.1, 0.14, 0.4)
ob_cube_023.lineart.crease_threshold = 0.0
ob_cube_022.location = (8.85, 0.2, 5.62)
ob_cube_022.scale = (0.15, 0.7, 1.62)
ob_cube_022.lineart.crease_threshold = 0.0
ob_cube_021.location = (7.9, 0.2, 4.16)
ob_cube_021.scale = (0.2, 0.504, 0.16)
ob_cube_021.lineart.crease_threshold = 0.0
ob_cube_020.location = (8.2, 0.2, 3.0)
ob_cube_020.scale = (0.8, 0.7, 1.0)
ob_cube_020.lineart.crease_threshold = 0.0
ob_cube_019.location = (8.62, -0.87, 0.5)
ob_cube_019.scale = (0.1, 0.2, 0.4)
ob_cube_019.lineart.crease_threshold = 0.0
ob_cube_018.location = (8.26, -1.03, 1.0)
ob_cube_018.scale = (0.26, 0.2, 0.57)
ob_cube_018.lineart.crease_threshold = 0.0
ob_cube_015.location = (7.8, -0.93, 1.0)
ob_cube_015.scale = (0.2, 0.2, 0.3)
ob_cube_015.lineart.crease_threshold = 0.0
ob_cube_017.location = (9.1, 0.4, 4.7)
ob_cube_017.scale = (0.1, 0.6, 2.7)
ob_cube_017.lineart.crease_threshold = 0.0
ob_cube_016.location = (8.4, 0.0, 0.1)
ob_cube_016.lineart.crease_threshold = 0.0
ob_cube_014.location = (0.48, -0.86, 1.9)
ob_cube_014.scale = (0.18, 0.3, 0.3)
ob_cube_014.lineart.crease_threshold = 0.0
ob_cube_013.location = (-0.5, -0.86, 0.9)
ob_cube_013.scale = (0.2, 0.3, 0.3)
ob_cube_013.lineart.crease_threshold = 0.0
ob_cube_012.location = (0.0, -0.86, 1.4)
ob_cube_012.scale = (0.2, 0.3, 0.3)
ob_cube_012.lineart.crease_threshold = 0.0
ob_cube_011.location = (4.0, 0.9, 1.9)
ob_cube_011.scale = (3.0, 0.1, -0.1)
ob_cube_011.lineart.crease_threshold = 0.0
ob_cube_010.location = (2.2, 0.6, 1.9)
ob_cube_010.scale = (1.2, 0.1, -0.1)
ob_cube_010.lineart.crease_threshold = 0.0
ob_cube_009.location = (3.7, -0.3, 1.9)
ob_cube_009.scale = (2.7, 0.1, -0.1)
ob_cube_009.lineart.crease_threshold = 0.0
ob_cube_008.location = (4.0, 0.3, 1.9)
ob_cube_008.scale = (3.0, 0.1, -0.1)
ob_cube_008.lineart.crease_threshold = 0.0
ob_cube_007.location = (-1.2, -0.4, 0.2)
ob_cube_007.scale = (0.2, 0.4, 1.2)
ob_cube_007.lineart.crease_threshold = 0.0
ob_cube_006.location = (-0.6, 0.0, 4.2)
ob_cube_006.scale = (0.2, 0.6, 1.2)
ob_cube_006.lineart.crease_threshold = 0.0
ob_cube_005.location = (0.2, -0.3, 4.2)
ob_cube_005.scale = (0.2, 0.3, 1.2)
ob_cube_005.lineart.crease_threshold = 0.0
ob_cube_004.location = (-0.2, -0.3, 4.0)
ob_cube_004.scale = (0.2, 0.3, 1.0)
ob_cube_004.lineart.crease_threshold = 0.0
ob_cube_003.location = (-0.2, 0.3, 4.4)
ob_cube_003.scale = (0.2, 0.3, 1.4)
ob_cube_003.lineart.crease_threshold = 0.0
ob_cube_002.location = (0.2, 0.3, 5.5)
ob_cube_002.scale = (0.2, 0.3, 2.5)
ob_cube_002.lineart.crease_threshold = 0.0
ob_cube_001.location = (3.4, 0.0, 1.9)
ob_cube_001.scale = (2.4, 0.1, -0.1)
ob_cube_001.lineart.crease_threshold = 0.0
ob_cube.location = (0.0, 0.0, 0.0)
ob_cube.lineart.crease_threshold = 0.0

# ---- collection membership
col_collection_1.objects.link(ob_cube_037)
col_collection_1.objects.link(ob_cube_036)
col_collection_1.objects.link(ob_cube_035)
col_collection_1.objects.link(ob_cube_034)
col_collection_1.objects.link(ob_cube_033)
col_collection_1.objects.link(ob_cube_032)
col_collection_1.objects.link(ob_cube_031)
col_collection_1.objects.link(ob_cube_030)
col_collection_1.objects.link(ob_cube_029)
col_collection_1.objects.link(ob_cube_028)
col_collection_1.objects.link(ob_cube_027)
col_collection_1.objects.link(ob_cube_026)
col_collection_1.objects.link(ob_cube_025)
col_collection_1.objects.link(ob_cube_024)
col_collection_1.objects.link(ob_cube_023)
col_collection_1.objects.link(ob_cube_022)
col_collection_1.objects.link(ob_cube_021)
col_collection_1.objects.link(ob_cube_020)
col_collection_1.objects.link(ob_cube_019)
col_collection_1.objects.link(ob_cube_018)
col_collection_1.objects.link(ob_cube_015)
col_collection_1.objects.link(ob_cube_017)
col_collection_1.objects.link(ob_cube_016)
col_collection_1.objects.link(ob_cube_014)
col_collection_1.objects.link(ob_cube_013)
col_collection_1.objects.link(ob_cube_012)
col_collection_1.objects.link(ob_cube_011)
col_collection_1.objects.link(ob_cube_010)
col_collection_1.objects.link(ob_cube_009)
col_collection_1.objects.link(ob_cube_008)
col_collection_1.objects.link(ob_cube_007)
col_collection_1.objects.link(ob_cube_006)
col_collection_1.objects.link(ob_cube_005)
col_collection_1.objects.link(ob_cube_004)
col_collection_1.objects.link(ob_cube_003)
col_collection_1.objects.link(ob_cube_002)
col_collection_1.objects.link(ob_cube_001)
col_collection_1.objects.link(ob_cube)

# ---- scene / render settings (as saved in the file)
scene.frame_start = 1; scene.frame_end = 250; scene.frame_set(1)
scene.render.engine = 'BLENDER_EEVEE_NEXT'
scene.render.resolution_percentage = 50
scene.render.dither_intensity = 0.0
scene.cycles.use_denoising = False
scene.cycles.samples = 10
scene.cycles.sampling_pattern = 'TABULATED_SOBOL'
scene.cycles.light_sampling_threshold = 0.0
scene.cycles.use_adaptive_sampling = False
scene.cycles.use_light_tree = False
scene.cycles.blur_glossy = 0.0
scene.cycles.pixel_filter_type = 'GAUSSIAN'
scene.cycles.sample_clamp_indirect = 0.0
scene.view_settings.view_transform = 'Standard'
bpy.context.view_layer.update()

# ---- added for rendering (the .blend has no active camera and no usable light): camera, sun
cam_auto = bpy.data.cameras.new('AutoCamera')
cam_auto.lens = 50.0
cam_auto.sensor_width = 36.0
cam_auto.clip_end = 1000.0
ob_auto_camera = bpy.data.objects.new('AutoCamera', cam_auto)
scene.collection.objects.link(ob_auto_camera)
ob_auto_camera.location = (17.6043, -16.2242, 14.2395)
ob_auto_camera.rotation_euler = (1.09748, -7.21219e-08, 0.694738)
scene.camera = ob_auto_camera
light_auto_sun = bpy.data.lights.new('AutoSun', 'SUN')
light_auto_sun.energy = 3.0
light_auto_sun.angle = 0.0523599
ob_auto_sun = bpy.data.objects.new('AutoSun', light_auto_sun)
scene.collection.objects.link(ob_auto_sun)
ob_auto_sun.rotation_euler = (0.872665, 0.174533, 0.523599)
bpy.context.view_layer.update()
